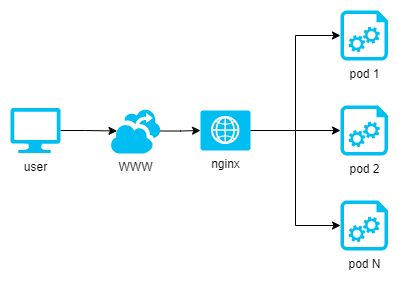

The diagram above was exported from draw.io. Its source (the exported page's mxGraphModel, read from the mxfile embedded in the PNG):
<mxGraphModel dx="2062" dy="705" grid="1" gridSize="10" guides="1" tooltips="1" connect="1" arrows="1" fold="1" page="1" pageScale="1" pageWidth="1169" pageHeight="827" math="0" shadow="0">
  <root>
    <mxCell id="0" />
    <mxCell id="1" parent="0" />
    <mxCell id="mRQfiqtT7E6ww-hssy8p-1" value="pod 1" style="verticalLabelPosition=bottom;html=1;verticalAlign=top;align=center;strokeColor=none;fillColor=#00BEF2;shape=mxgraph.azure.startup_task;pointerEvents=1;" vertex="1" parent="1">
      <mxGeometry x="750" y="240" width="47.5" height="50" as="geometry" />
    </mxCell>
    <mxCell id="mRQfiqtT7E6ww-hssy8p-2" value="pod 2" style="verticalLabelPosition=bottom;html=1;verticalAlign=top;align=center;strokeColor=none;fillColor=#00BEF2;shape=mxgraph.azure.startup_task;pointerEvents=1;" vertex="1" parent="1">
      <mxGeometry x="750" y="335" width="47.5" height="50" as="geometry" />
    </mxCell>
    <mxCell id="mRQfiqtT7E6ww-hssy8p-3" value="pod N" style="verticalLabelPosition=bottom;html=1;verticalAlign=top;align=center;strokeColor=none;fillColor=#00BEF2;shape=mxgraph.azure.startup_task;pointerEvents=1;" vertex="1" parent="1">
      <mxGeometry x="750" y="430" width="47.5" height="50" as="geometry" />
    </mxCell>
    <mxCell id="mRQfiqtT7E6ww-hssy8p-6" style="edgeStyle=orthogonalEdgeStyle;rounded=0;orthogonalLoop=1;jettySize=auto;html=1;exitX=1;exitY=0.5;exitDx=0;exitDy=0;exitPerimeter=0;entryX=0;entryY=0.5;entryDx=0;entryDy=0;entryPerimeter=0;" edge="1" parent="1" source="mRQfiqtT7E6ww-hssy8p-4" target="mRQfiqtT7E6ww-hssy8p-2">
      <mxGeometry relative="1" as="geometry" />
    </mxCell>
    <mxCell id="mRQfiqtT7E6ww-hssy8p-7" style="edgeStyle=orthogonalEdgeStyle;rounded=0;orthogonalLoop=1;jettySize=auto;html=1;exitX=1;exitY=0.5;exitDx=0;exitDy=0;exitPerimeter=0;entryX=0;entryY=0.5;entryDx=0;entryDy=0;entryPerimeter=0;" edge="1" parent="1" source="mRQfiqtT7E6ww-hssy8p-4" target="mRQfiqtT7E6ww-hssy8p-3">
      <mxGeometry relative="1" as="geometry" />
    </mxCell>
    <mxCell id="mRQfiqtT7E6ww-hssy8p-8" style="edgeStyle=orthogonalEdgeStyle;rounded=0;orthogonalLoop=1;jettySize=auto;html=1;exitX=1;exitY=0.5;exitDx=0;exitDy=0;exitPerimeter=0;entryX=0;entryY=0.5;entryDx=0;entryDy=0;entryPerimeter=0;" edge="1" parent="1" source="mRQfiqtT7E6ww-hssy8p-4" target="mRQfiqtT7E6ww-hssy8p-1">
      <mxGeometry relative="1" as="geometry" />
    </mxCell>
    <mxCell id="mRQfiqtT7E6ww-hssy8p-4" value="nginx" style="verticalLabelPosition=bottom;html=1;verticalAlign=top;align=center;strokeColor=none;fillColor=#00BEF2;shape=mxgraph.azure.web_role;" vertex="1" parent="1">
      <mxGeometry x="610" y="340" width="50" height="40" as="geometry" />
    </mxCell>
    <mxCell id="mRQfiqtT7E6ww-hssy8p-12" style="edgeStyle=orthogonalEdgeStyle;rounded=0;orthogonalLoop=1;jettySize=auto;html=1;exitX=1;exitY=0.5;exitDx=0;exitDy=0;exitPerimeter=0;entryX=0.13;entryY=0.5;entryDx=0;entryDy=0;entryPerimeter=0;" edge="1" parent="1" source="mRQfiqtT7E6ww-hssy8p-9" target="mRQfiqtT7E6ww-hssy8p-10">
      <mxGeometry relative="1" as="geometry" />
    </mxCell>
    <mxCell id="mRQfiqtT7E6ww-hssy8p-9" value="user" style="verticalLabelPosition=bottom;html=1;verticalAlign=top;align=center;strokeColor=none;fillColor=#00BEF2;shape=mxgraph.azure.computer;pointerEvents=1;" vertex="1" parent="1">
      <mxGeometry x="420" y="337.5" width="50" height="45" as="geometry" />
    </mxCell>
    <mxCell id="mRQfiqtT7E6ww-hssy8p-11" style="edgeStyle=orthogonalEdgeStyle;rounded=0;orthogonalLoop=1;jettySize=auto;html=1;entryX=0;entryY=0.5;entryDx=0;entryDy=0;entryPerimeter=0;" edge="1" parent="1" source="mRQfiqtT7E6ww-hssy8p-10" target="mRQfiqtT7E6ww-hssy8p-4">
      <mxGeometry relative="1" as="geometry" />
    </mxCell>
    <mxCell id="mRQfiqtT7E6ww-hssy8p-10" value="WWW" style="verticalLabelPosition=bottom;html=1;verticalAlign=top;align=center;strokeColor=none;fillColor=#00BEF2;shape=mxgraph.azure.hyper_v_recovery_manager;" vertex="1" parent="1">
      <mxGeometry x="520" y="338" width="50" height="45" as="geometry" />
    </mxCell>
  </root>
</mxGraphModel>